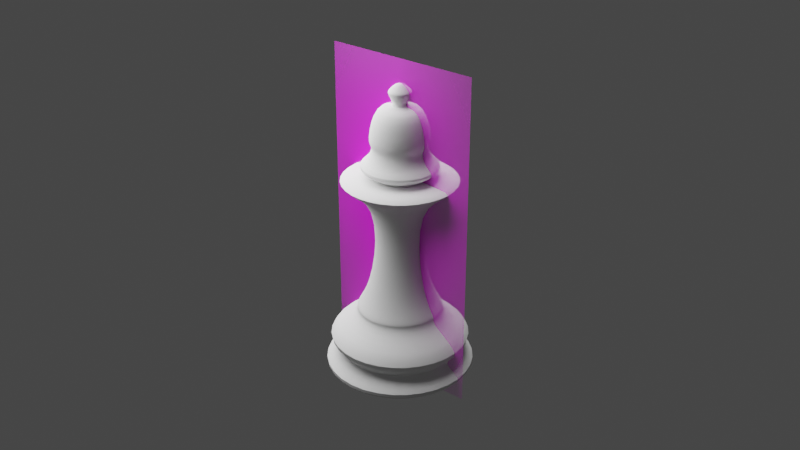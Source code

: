 # Source: ChessPieceKing002.blend  (saved by Blender 2.91.10; exported with 4.5.12 LTS)
import bpy
from mathutils import Matrix  # noqa: F401  (used for matrix-valued properties, if any)

bpy.ops.wm.read_factory_settings(use_empty=True)
scene = bpy.context.scene
scene.name = 'Scene'

# ---- collections
col_light = bpy.data.collections.new('Light'); scene.collection.children.link(col_light)

# ---- images (referenced by path relative to the original .blend; pixels are not part of the script)
import os
ASSET_DIR = os.environ.get("B2B_ASSET_DIR", "")  # directory of the original .blend (textures are referenced by path, not embedded)
HERE = os.path.dirname(os.path.abspath(__file__))  # packed textures are extracted next to this script under _unpacked/

def load_image(name, relpath, width, height, colorspace="sRGB"):
    """Load a texture the original file referenced (path relative to the .blend, or extracted next to this script)."""
    p = next((c for c in (os.path.join(HERE, relpath), os.path.join(ASSET_DIR, relpath)) if relpath and os.path.exists(c)), "")
    if p:
        img = bpy.data.images.load(p, check_existing=True)
        img.name = name
    else:  # same state as the original file: an image datablock whose file is absent (Cycles renders it pink)
        img = bpy.data.images.new(name, width, height)
        img.source = "FILE"
        img.filepath = "//" + (relpath or name)
    img.colorspace_settings.name = colorspace
    return img
img_staunton_king_png = load_image('Staunton King.png', 'Staunton King.png', 1024, 1024, 'sRGB')

# ---- materials (node trees are filled in below, after node groups)
mat_staunton_bishop = bpy.data.materials.new('Staunton Bishop')
mat_staunton_bishop.surface_render_method = 'BLENDED'
mat_staunton_bishop.blend_method = 'BLEND'

# ---- node groups
ng_auto_smooth = bpy.data.node_groups.new('Auto Smooth', 'GeometryNodeTree')
_s = ng_auto_smooth.interface.new_socket(name='Geometry', in_out='OUTPUT', socket_type='NodeSocketGeometry')
_s = ng_auto_smooth.interface.new_socket(name='Geometry', in_out='INPUT', socket_type='NodeSocketGeometry')
_s = ng_auto_smooth.interface.new_socket(name='Angle', in_out='INPUT', socket_type='NodeSocketFloat')
_s.subtype = 'ANGLE'
_s.min_value = 0.0
_s.max_value = 3.142
ng_auto_smooth.is_modifier = True
_N = ng_auto_smooth.nodes; _L = ng_auto_smooth.links
n0 = _N.new('NodeGroupOutput'); n0.name = 'Group Output'; n0.location = (480, -100)
n1 = _N.new('NodeGroupInput'); n1.name = 'Group Input'; n1.location = (-420, -300)
n2 = _N.new('NodeGroupInput'); n2.name = 'Group Input.001'; n2.location = (-60, -100)
n3 = _N.new('GeometryNodeSetShadeSmooth'); n3.name = 'Set Shade Smooth'; n3.location = (120, -100)
n3.domain = 'EDGE'
n4 = _N.new('GeometryNodeSetShadeSmooth'); n4.name = 'Set Shade Smooth.001'; n4.location = (300, -100)
n5 = _N.new('GeometryNodeInputMeshEdgeAngle'); n5.name = 'Edge Angle'; n5.location = (-420, -220)
n6 = _N.new('GeometryNodeInputEdgeSmooth'); n6.name = 'Is Edge Smooth'; n6.location = (-60, -160)
n7 = _N.new('GeometryNodeInputShadeSmooth'); n7.name = 'Is Face Smooth'; n7.location = (-240, -340)
n8 = _N.new('FunctionNodeBooleanMath'); n8.name = 'Boolean Math'; n8.location = (-60, -220)
n9 = _N.new('FunctionNodeCompare'); n9.name = 'Compare'; n9.location = (-240, -180)
n9.operation = 'LESS_EQUAL'
_L.new(n5.outputs[0], n9.inputs[0])
_L.new(n4.outputs[0], n0.inputs[0])
_L.new(n1.outputs[1], n9.inputs[1])
_L.new(n9.outputs[0], n8.inputs[0])
_L.new(n7.outputs[0], n8.inputs[1])
_L.new(n2.outputs[0], n3.inputs[0])
_L.new(n6.outputs[0], n3.inputs[1])
_L.new(n3.outputs[0], n4.inputs[0])
_L.new(n8.outputs[0], n3.inputs[2])
n0.is_active_output = True

# ---- material node trees
mat_staunton_bishop.use_nodes = True; mat_staunton_bishop.node_tree.nodes.clear()
_N = mat_staunton_bishop.node_tree.nodes; _L = mat_staunton_bishop.node_tree.links
n0 = _N.new('ShaderNodeOutputMaterial'); n0.name = 'Material Output'; n0.location = (300, 300)
n1 = _N.new('ShaderNodeTexImage'); n1.name = 'Image Texture'; n1.location = (-200, 300)
n1.image = img_staunton_king_png
n1.extension = 'CLIP'
n2 = _N.new('ShaderNodeBsdfPrincipled'); n2.name = 'Principled BSDF'; n2.location = (0, 300)
n2.distribution = 'GGX'
n2.subsurface_method = 'BURLEY'
n2.inputs[3].default_value = 1.45
n2.inputs[27].default_value = (0.0, 0.0, 0.0, 1.0)
n2.inputs[28].default_value = 1.0
_L.new(n1.outputs[1], n2.inputs[4])
_L.new(n2.outputs[0], n0.inputs[0])
_L.new(n1.outputs[0], n2.inputs[0])
n0.is_active_output = True

# ---- world
world_world = bpy.data.worlds.new('World'); scene.world = world_world
world_world.use_nodes = True; world_world.node_tree.nodes.clear()
_N = world_world.node_tree.nodes; _L = world_world.node_tree.links
n0 = _N.new('ShaderNodeOutputWorld'); n0.name = 'World Output'; n0.location = (300, 300)
n1 = _N.new('ShaderNodeBackground'); n1.name = 'Background'; n1.location = (10, 300)
n1.inputs[0].default_value = (0.05088, 0.05088, 0.05088, 1.0)
_L.new(n1.outputs[0], n0.inputs[0])
n0.is_active_output = True
world_world.color = (0.05088, 0.05088, 0.05088)
world_world.use_sun_shadow = False
world_world.sun_shadow_jitter_overblur = 0.0

# ---- lights
light_point = bpy.data.lights.new('Point', 'POINT')
light_point.transmission_factor = 0.0
light_point.energy = 2.0
light_point.shadow_soft_size = 0.1
light_point.shadow_maximum_resolution = 0.006
light_point.use_absolute_resolution = True

# ---- meshes
me_kingmesh = bpy.data.meshes.new('KingMesh')
me_kingmesh.from_pydata([(-1.581e-09, 0.01224, 0.01877), (0.008652, 0.008652, 0.01877), (0.01224, -3.373e-09, 0.01877), (0.008652, -0.008652, 0.01877), (-5.568e-09, -0.01224, 0.01877), (-0.008652, -0.008652, 0.01877), (-0.01224, 7.518e-09, 0.01877), (-0.008652, 0.008652, 0.01877), (-3.744e-09, 0.01721, 0.0001372), (0.01217, 0.01217, 0.0001372), (0.01721, 6.358e-11, 0.0001372), (0.01217, -0.01217, 0.0001372), (-7.222e-09, -0.01721, 0.0001372), (-0.01217, -0.01217, 0.0001372), (-0.01721, 1.425e-08, 0.0001372), (-0.01217, 0.01217, 0.0001372), (-1.91e-09, 0.02324, 0.0104), (0.01643, 0.01643, 0.0104), (0.02324, -5.674e-09, 0.0104), (0.01643, -0.01643, 0.0104), (-9.698e-09, -0.02324, 0.0104), (-0.01643, -0.01643, 0.0104), (-0.02324, 1.499e-08, 0.0104), (-0.01643, 0.01643, 0.0104), (0.01701, 0.01701, 0.003724), (0.02405, -4.652e-09, 0.003724), (0.01701, -0.01701, 0.003724), (-9.756e-09, -0.02405, 0.003724), (-0.01701, -0.01701, 0.003724), (-0.02405, 1.67e-08, 0.003724), (-0.01701, 0.01701, 0.003724), (-2.009e-09, 0.02405, 0.003724), (-2.072e-09, 0.01421, 0.007003), (0.01005, 0.01005, 0.007003), (0.01421, -4.03e-09, 0.007003), (0.01005, -0.01005, 0.007003), (-6.616e-09, -0.01421, 0.007003), (-0.01005, -0.01005, 0.007003), (-0.01421, 8.874e-09, 0.007003), (-0.01005, 0.01005, 0.007003), (-1.774e-09, 0.01191, 0.0167), (0.008423, 0.008423, 0.0167), (0.01191, -3.225e-09, 0.0167), (0.008423, -0.008423, 0.0167), (-5.545e-09, -0.01191, 0.0167), (-0.008423, -0.008423, 0.0167), (-0.01191, 7.501e-09, 0.0167), (-0.008423, 0.008423, 0.0167), (-1.67e-09, 0.01221, 0.01859), (0.008637, 0.008637, 0.01859), (0.01221, -3.321e-09, 0.01859), (0.008637, -0.008637, 0.01859), (-5.586e-09, -0.01221, 0.01859), (-0.008637, -0.008637, 0.01859), (-0.01221, 7.621e-09, 0.01859), (-0.008637, 0.008637, 0.01859), (0.004022, 0.004022, 0.04848), (-9.154e-10, 0.005688, 0.04848), (0.005688, -1.78e-09, 0.04848), (0.004022, -0.004022, 0.04848), (-2.769e-09, -0.005688, 0.04848), (-0.004022, -0.004022, 0.04848), (-0.005688, 3.284e-09, 0.04848), (-0.004022, 0.004022, 0.04848), (-1.162e-09, 0.007336, 0.02652), (0.005188, 0.005188, 0.02652), (-0.005188, 0.005188, 0.02652), (-0.005188, -0.005188, 0.02652), (-0.007336, 4.329e-09, 0.02652), (0.005188, -0.005188, 0.02652), (-3.552e-09, -0.007336, 0.02652), (0.007336, -2.201e-09, 0.02652), (0.005278, 0.005278, 0.05538), (-2.311e-10, 0.007464, 0.05538), (0.007464, -2.276e-09, 0.05538), (0.005278, -0.005278, 0.05538), (-2.663e-09, -0.007464, 0.05538), (-0.005278, -0.005278, 0.05538), (-0.007464, 4.367e-09, 0.05538), (-0.005278, 0.005278, 0.05538), (-0.01854, 1.201e-08, 0.05463), (-0.01311, 0.01311, 0.05463), (-7.099e-09, -0.01854, 0.05463), (-0.01311, -0.01311, 0.05463), (0.01854, -4.492e-09, 0.05463), (0.01311, -0.01311, 0.05463), (-1.057e-09, 0.01854, 0.05463), (0.01311, 0.01311, 0.05463), (2.406e-11, 0.001404, 0.07303), (6.911e-11, 0.006581, 0.07358), (-5.816e-11, 0.007178, 0.0632), (0.0009927, 0.0009927, 0.07303), (0.004654, 0.004654, 0.07358), (0.005076, 0.005076, 0.0632), (0.001404, 1.468e-10, 0.07303), (0.006581, 1.19e-10, 0.07358), (0.007178, 3.719e-11, 0.0632), (0.0009927, -0.0009927, 0.07303), (0.004654, -0.004654, 0.07358), (0.005076, -0.005076, 0.0632), (1.128e-10, -0.001404, 0.07303), (1.589e-10, -0.006581, 0.07358), (3.981e-11, -0.007178, 0.0632), (-0.0009927, -0.0009927, 0.07303), (-0.004654, -0.004654, 0.07358), (-0.005076, -0.005076, 0.0632), (-0.001404, -1.333e-11, 0.07303), (-0.006581, 3.899e-10, 0.07358), (-0.007178, 3.326e-10, 0.0632), (-0.0009927, 0.0009927, 0.07303), (-0.004654, 0.004654, 0.07358), (-0.005076, 0.005076, 0.0632), (0.006064, 0.006064, 0.05945), (-1.965e-10, 0.008576, 0.05945), (0.008576, -2.508e-09, 0.05945), (0.006064, -0.006064, 0.05945), (-2.991e-09, -0.008576, 0.05945), (-0.006064, -0.006064, 0.05945), (-0.008576, 5.125e-09, 0.05945), (-0.006064, 0.006064, 0.05945), (1.144e-10, 0.00332, 0.07687), (0.001201, 0.001201, 0.07834), (0.002348, 0.002348, 0.07687), (0.002235, 0.002235, 0.0764), (0.001698, -1.087e-09, 0.07834), (0.00332, -8.512e-10, 0.07687), (0.003161, -7.359e-10, 0.0764), (0.001201, -0.001201, 0.07834), (0.002348, -0.002348, 0.07687), (0.002235, -0.002235, 0.0764), (1.047e-10, -0.001698, 0.07834), (1.264e-10, -0.00332, 0.07687), (1.288e-10, -0.003161, 0.0764), (-2.445e-11, -1.217e-09, 0.07923), (-0.001201, -0.001201, 0.07834), (-0.002348, -0.002348, 0.07687), (-0.002235, -0.002235, 0.0764), (-0.001698, -1.087e-09, 0.07834), (-0.00332, -8.8e-10, 0.07687), (-0.003161, -7.801e-10, 0.0764), (-0.001201, 0.001201, 0.07834), (-0.002348, 0.002348, 0.07687), (-0.002235, 0.002235, 0.0764), (1.047e-10, 0.001698, 0.07834), (1.043e-10, 0.003161, 0.0764), (-0.01223, 7.534e-09, 0.05781), (-0.008645, 0.008645, 0.05781), (-4.205e-09, -0.01223, 0.05781), (-0.008645, -0.008645, 0.05781), (0.01223, -3.348e-09, 0.05781), (0.008645, -0.008645, 0.05781), (-2.212e-10, 0.01223, 0.05781), (0.008645, 0.008645, 0.05781), (-0.005278, 0.005278, 0.05538), (-0.005278, -0.005278, 0.05538), (0.005278, -0.005278, 0.05538), (0.005278, 0.005278, 0.05538), (-0.007464, 4.367e-09, 0.05538), (-2.663e-09, -0.007464, 0.05538), (0.007464, -2.276e-09, 0.05538), (-2.311e-10, 0.007464, 0.05538), (0.006355, 0.006355, 0.06398), (0.008987, 1.493e-10, 0.06398), (0.006355, -0.006355, 0.06398), (1.565e-10, -0.008987, 0.06398), (-0.006355, -0.006355, 0.06398), (-0.008987, 2.725e-10, 0.06398), (-0.006355, 0.006355, 0.06398), (7.225e-11, 0.008987, 0.06398)], [], [(17, 33, 32, 16), (18, 34, 33, 17), (19, 35, 34, 18), (20, 36, 35, 19), (21, 37, 36, 20), (22, 38, 37, 21), (23, 39, 38, 22), (16, 32, 39, 23), (65, 64, 57, 56), (31, 24, 9, 8), (24, 25, 10, 9), (25, 26, 11, 10), (26, 27, 12, 11), (27, 28, 13, 12), (28, 29, 14, 13), (29, 30, 15, 14), (30, 31, 8, 15), (32, 33, 24, 31), (16, 40, 41, 17), (33, 34, 25, 24), (42, 18, 17, 41), (34, 35, 26, 25), (43, 19, 18, 42), (35, 36, 27, 26), (44, 20, 19, 43), (36, 37, 28, 27), (45, 21, 20, 44), (37, 38, 29, 28), (46, 22, 21, 45), (38, 39, 30, 29), (47, 23, 22, 46), (39, 32, 31, 30), (55, 7, 0, 48), (54, 6, 7, 55), (53, 5, 6, 54), (52, 4, 5, 53), (51, 3, 4, 52), (50, 2, 3, 51), (49, 1, 2, 50), (48, 0, 1, 49), (40, 16, 23, 47), (40, 48, 49, 41), (41, 49, 50, 42), (42, 50, 51, 43), (43, 51, 52, 44), (44, 52, 53, 45), (45, 53, 54, 46), (46, 54, 55, 47), (47, 55, 48, 40), (81, 80, 78, 79), (64, 66, 63, 57), (68, 67, 61, 62), (70, 69, 59, 60), (71, 65, 56, 58), (66, 68, 62, 63), (67, 70, 60, 61), (69, 71, 58, 59), (3, 2, 71, 69), (5, 4, 70, 67), (7, 6, 68, 66), (2, 1, 65, 71), (4, 3, 69, 70), (6, 5, 67, 68), (0, 7, 66, 64), (1, 0, 64, 65), (83, 82, 76, 77), (85, 84, 74, 75), (87, 86, 73, 72), (86, 81, 79, 73), (80, 83, 77, 78), (82, 85, 75, 76), (84, 87, 72, 74), (58, 56, 87, 84), (60, 59, 85, 82), (62, 61, 83, 80), (57, 63, 81, 86), (56, 57, 86, 87), (59, 58, 84, 85), (61, 60, 82, 83), (63, 62, 80, 81), (161, 92, 95, 162), (89, 88, 91, 92), (92, 91, 94, 95), (162, 95, 98, 163), (95, 94, 97, 98), (98, 97, 100, 101), (165, 104, 107, 166), (101, 100, 103, 104), (166, 107, 110, 167), (104, 103, 106, 107), (107, 106, 109, 110), (110, 109, 88, 89), (146, 145, 118, 119), (148, 147, 116, 117), (150, 149, 114, 115), (152, 151, 113, 112), (151, 146, 119, 113), (145, 148, 117, 118), (147, 150, 115, 116), (149, 152, 112, 114), (113, 119, 111, 90), (119, 118, 108, 111), (118, 117, 105, 108), (117, 116, 102, 105), (116, 115, 99, 102), (115, 114, 96, 99), (114, 112, 93, 96), (112, 113, 90, 93), (144, 120, 122, 123), (143, 133, 121), (120, 143, 121, 122), (122, 121, 124, 125), (123, 122, 125, 126), (121, 133, 124), (124, 133, 127), (125, 124, 127, 128), (126, 125, 128, 129), (129, 128, 131, 132), (127, 133, 130), (128, 127, 130, 131), (132, 131, 135, 136), (130, 133, 134), (131, 130, 134, 135), (136, 135, 138, 139), (134, 133, 137), (135, 134, 137, 138), (139, 138, 141, 142), (137, 133, 140), (138, 137, 140, 141), (142, 141, 120, 144), (140, 133, 143), (141, 140, 143, 120), (123, 126, 94, 91), (126, 129, 97, 94), (129, 132, 100, 97), (132, 136, 103, 100), (136, 139, 106, 103), (139, 142, 109, 106), (142, 144, 88, 109), (144, 123, 91, 88), (159, 156, 152, 149), (158, 155, 150, 147), (157, 154, 148, 145), (160, 153, 146, 151), (156, 160, 151, 152), (155, 159, 149, 150), (154, 158, 147, 148), (153, 157, 145, 146), (79, 78, 157, 153), (77, 76, 158, 154), (75, 74, 159, 155), (72, 73, 160, 156), (73, 79, 153, 160), (78, 77, 154, 157), (76, 75, 155, 158), (74, 72, 156, 159), (89, 92, 161, 168), (110, 89, 168, 167), (101, 104, 165, 164), (98, 101, 164, 163), (161, 162, 96, 93), (162, 163, 99, 96), (163, 164, 102, 99), (164, 165, 105, 102), (165, 166, 108, 105), (166, 167, 111, 108), (167, 168, 90, 111), (168, 161, 93, 90)])
me_kingmesh.polygons.foreach_set('use_smooth', [True] * 168)
_k = {(72, 73): 0.15686, (72, 74): 0.15686, (74, 75): 0.15686, (75, 76): 0.15686, (76, 77): 0.15686, (77, 78): 0.15686, (78, 79): 0.15686, (73, 79): 0.15686, (84, 87): 0.29804, (82, 85): 0.29804, (80, 83): 0.29804, (81, 86): 0.29804, (86, 87): 0.29804, (84, 85): 0.29804, (82, 83): 0.29804, (80, 81): 0.29804, (88, 91): 0.2549, (91, 94): 0.2549, (94, 97): 0.2549, (97, 100): 0.2549, (100, 103): 0.2549, (103, 106): 0.2549, (106, 109): 0.2549, (88, 109): 0.2549}
me_kingmesh.attributes.new('crease_edge', 'FLOAT', 'EDGE').data.foreach_set('value', [_k.get((min(e.vertices), max(e.vertices)), 0.0) for e in me_kingmesh.edges])
_uv = me_kingmesh.uv_layers.new(name='UVMap')
_uv.uv.foreach_set('vector', [0.875, 0.8033, 0.875, 0.7024, 1.0, 0.7024, 0.9921, 0.8033, 0.75, 0.8033, 0.75, 0.7024, 0.875, 0.7024, 0.875, 0.8033, 0.625, 0.8033, 0.625, 0.7024, 0.75, 0.7024, 0.75, 0.8033, 0.5, 0.8033, 0.5, 0.7024, 0.625, 0.7024, 0.625, 0.8033, 0.375, 0.8033, 0.375, 0.7024, 0.5, 0.7024, 0.5, 0.8033, 0.25, 0.8033, 0.25, 0.7024, 0.375, 0.7024, 0.375, 0.8033, 0.125, 0.8033, 0.125, 0.7024, 0.25, 0.7024, 0.25, 0.8033, 0.007864, 0.8033, 4.532e-05, 0.7024, 0.125, 0.7024, 0.125, 0.8033, 0.875, 1.0, 1.0, 1.0, 1.0, 1.0, 0.875, 1.0, 0.9733, 0.6085, 0.8786, 0.6015, 0.9046, 0.4046, 0.75, 0.4686, 0.8786, 0.6015, 0.7739, 0.5846, 0.9686, 0.25, 0.9046, 0.4046, 0.7739, 0.5846, 0.6551, 0.5677, 0.9046, 0.0954, 0.9686, 0.25, 0.6551, 0.5677, 0.5265, 0.5607, 0.75, 0.03136, 0.9046, 0.0954, 0.5265, 0.5607, 0.3979, 0.5677, 0.5954, 0.0954, 0.75, 0.03136, 0.3979, 0.5677, 0.2791, 0.5846, 0.5314, 0.25, 0.5954, 0.0954, 0.2791, 0.5846, 0.1744, 0.6015, 0.5954, 0.4046, 0.5314, 0.25, 0.1744, 0.6015, 0.07969, 0.6085, 0.75, 0.4686, 0.5954, 0.4046, 1.0, 0.7024, 0.875, 0.7024, 0.8786, 0.6015, 0.9733, 0.6085, 0.9921, 0.8033, 1.0, 0.8997, 0.875, 0.8997, 0.875, 0.8033, 0.875, 0.7024, 0.75, 0.7024, 0.7739, 0.5846, 0.8786, 0.6015, 0.75, 0.8997, 0.75, 0.8033, 0.875, 0.8033, 0.875, 0.8997, 0.75, 0.7024, 0.625, 0.7024, 0.6551, 0.5677, 0.7739, 0.5846, 0.625, 0.8997, 0.625, 0.8033, 0.75, 0.8033, 0.75, 0.8997, 0.625, 0.7024, 0.5, 0.7024, 0.5265, 0.5607, 0.6551, 0.5677, 0.5, 0.8997, 0.5, 0.8033, 0.625, 0.8033, 0.625, 0.8997, 0.5, 0.7024, 0.375, 0.7024, 0.3979, 0.5677, 0.5265, 0.5607, 0.375, 0.8997, 0.375, 0.8033, 0.5, 0.8033, 0.5, 0.8997, 0.375, 0.7024, 0.25, 0.7024, 0.2791, 0.5846, 0.3979, 0.5677, 0.25, 0.8997, 0.25, 0.8033, 0.375, 0.8033, 0.375, 0.8997, 0.25, 0.7024, 0.125, 0.7024, 0.1744, 0.6015, 0.2791, 0.5846, 0.125, 0.8997, 0.125, 0.8033, 0.25, 0.8033, 0.25, 0.8997, 0.125, 0.7024, 4.532e-05, 0.7024, 0.07969, 0.6085, 0.1744, 0.6015, 0.125, 0.9499, 0.125, 1.0, 0.0, 1.0, 1.604e-05, 0.9499, 0.25, 0.9499, 0.25, 1.0, 0.125, 1.0, 0.125, 0.9499, 0.375, 0.9499, 0.375, 1.0, 0.25, 1.0, 0.25, 0.9499, 0.5, 0.9499, 0.5, 1.0, 0.375, 1.0, 0.375, 0.9499, 0.625, 0.9499, 0.625, 1.0, 0.5, 1.0, 0.5, 0.9499, 0.75, 0.9499, 0.75, 1.0, 0.625, 1.0, 0.625, 0.9499, 0.875, 0.9499, 0.875, 1.0, 0.75, 1.0, 0.75, 0.9499, 1.0, 0.9499, 1.0, 1.0, 0.875, 1.0, 0.875, 0.9499, 3.209e-05, 0.8997, 0.007864, 0.8033, 0.125, 0.8033, 0.125, 0.8997, 1.0, 0.8997, 1.0, 0.9499, 0.875, 0.9499, 0.875, 0.8997, 0.875, 0.8997, 0.875, 0.9499, 0.75, 0.9499, 0.75, 0.8997, 0.75, 0.8997, 0.75, 0.9499, 0.625, 0.9499, 0.625, 0.8997, 0.625, 0.8997, 0.625, 0.9499, 0.5, 0.9499, 0.5, 0.8997, 0.5, 0.8997, 0.5, 0.9499, 0.375, 0.9499, 0.375, 0.8997, 0.375, 0.8997, 0.375, 0.9499, 0.25, 0.9499, 0.25, 0.8997, 0.25, 0.8997, 0.25, 0.9499, 0.125, 0.9499, 0.125, 0.8997, 0.125, 0.8997, 0.125, 0.9499, 1.604e-05, 0.9499, 3.209e-05, 0.8997, 0.125, 1.0, 0.25, 1.0, 0.25, 1.0, 0.1249, 1.0, 2.91e-11, 1.0, 0.125, 1.0, 0.125, 1.0, 0.0, 1.0, 0.25, 1.0, 0.375, 1.0, 0.375, 1.0, 0.25, 1.0, 0.5, 1.0, 0.625, 1.0, 0.625, 1.0, 0.5, 1.0, 0.75, 1.0, 0.875, 1.0, 0.875, 1.0, 0.75, 1.0, 0.125, 1.0, 0.25, 1.0, 0.25, 1.0, 0.125, 1.0, 0.375, 1.0, 0.5, 1.0, 0.5, 1.0, 0.375, 1.0, 0.625, 1.0, 0.75, 1.0, 0.75, 1.0, 0.625, 1.0, 0.625, 1.0, 0.75, 1.0, 0.75, 1.0, 0.625, 1.0, 0.375, 1.0, 0.5, 1.0, 0.5, 1.0, 0.375, 1.0, 0.125, 1.0, 0.25, 1.0, 0.25, 1.0, 0.125, 1.0, 0.75, 1.0, 0.875, 1.0, 0.875, 1.0, 0.75, 1.0, 0.5, 1.0, 0.625, 1.0, 0.625, 1.0, 0.5, 1.0, 0.25, 1.0, 0.375, 1.0, 0.375, 1.0, 0.25, 1.0, 0.0, 1.0, 0.125, 1.0, 0.125, 1.0, 2.91e-11, 1.0, 0.875, 1.0, 1.0, 1.0, 1.0, 1.0, 0.875, 1.0, 0.375, 1.0, 0.5, 1.0, 0.5, 1.0, 0.3751, 1.0, 0.625, 1.0, 0.75, 1.0, 0.75, 1.0, 0.625, 1.0, 0.875, 1.0, 1.0, 1.0, 1.007, 1.0, 0.8749, 1.0, 1.164e-10, 1.0, 0.125, 1.0, 0.1249, 1.0, -0.007285, 1.0, 0.25, 1.0, 0.375, 1.0, 0.3751, 1.0, 0.25, 1.0, 0.5, 1.0, 0.625, 1.0, 0.625, 1.0, 0.5, 1.0, 0.75, 1.0, 0.875, 1.0, 0.8749, 1.0, 0.75, 1.0, 0.75, 1.0, 0.875, 1.0, 0.875, 1.0, 0.75, 1.0, 0.5, 1.0, 0.625, 1.0, 0.625, 1.0, 0.5, 1.0, 0.25, 1.0, 0.375, 1.0, 0.375, 1.0, 0.25, 1.0, 0.0, 1.0, 0.125, 1.0, 0.125, 1.0, 1.164e-10, 1.0, 0.875, 1.0, 1.0, 1.0, 1.0, 1.0, 0.875, 1.0, 0.625, 1.0, 0.75, 1.0, 0.75, 1.0, 0.625, 1.0, 0.375, 1.0, 0.5, 1.0, 0.5, 1.0, 0.375, 1.0, 0.125, 1.0, 0.25, 1.0, 0.25, 1.0, 0.125, 1.0, 0.625, 0.6663, 0.625, 0.75, 0.5, 0.75, 0.5, 0.6663, 0.75, 0.75, 0.75, 0.875, 0.625, 0.875, 0.625, 0.75, 0.625, 0.75, 0.625, 0.875, 0.5, 0.875, 0.5, 0.75, 0.5, 0.6663, 0.5, 0.75, 0.375, 0.75, 0.375, 0.6663, 0.5, 0.75, 0.5, 0.875, 0.375, 0.875, 0.375, 0.75, 0.375, 0.75, 0.375, 0.875, 0.25, 0.875, 0.25, 0.75, 0.1251, 0.6663, 0.125, 0.75, 0.0, 0.75, -0.009106, 0.6663, 0.25, 0.75, 0.25, 0.875, 0.125, 0.875, 0.125, 0.75, 1.009, 0.6663, 1.0, 0.75, 0.875, 0.75, 0.8749, 0.6663, 0.125, 0.75, 0.125, 0.875, 0.0, 0.875, 0.0, 0.75, 1.0, 0.75, 1.0, 0.875, 0.875, 0.875, 0.875, 0.75, 0.875, 0.75, 0.875, 0.875, 0.75, 0.875, 0.75, 0.75, 0.1249, 1.0, 0.25, 1.0, 0.25, 1.0, 0.1249, 1.0, 0.3751, 1.0, 0.5, 1.0, 0.5, 1.0, 0.3751, 1.0, 0.625, 1.0, 0.75, 1.0, 0.75, 1.0, 0.625, 1.0, 0.8749, 1.0, 1.007, 1.0, 1.007, 1.0, 0.8749, 1.0, -0.007285, 1.0, 0.1249, 1.0, 0.1249, 1.0, -0.007285, 1.0, 0.25, 1.0, 0.3751, 1.0, 0.3751, 1.0, 0.25, 1.0, 0.5, 1.0, 0.625, 1.0, 0.625, 1.0, 0.5, 1.0, 0.75, 1.0, 0.8749, 1.0, 0.8749, 1.0, 0.75, 1.0, -0.007285, 1.0, 0.1249, 1.0, 0.875, 0.25, 0.75, 0.25, 0.1249, 1.0, 0.25, 1.0, 1.0, 0.25, 0.875, 0.25, 0.25, 1.0, 0.3751, 1.0, 0.125, 0.25, 0.0, 0.25, 0.3751, 1.0, 0.5, 1.0, 0.25, 0.25, 0.125, 0.25, 0.5, 1.0, 0.625, 1.0, 0.375, 0.25, 0.25, 0.25, 0.625, 1.0, 0.75, 1.0, 0.5, 0.25, 0.375, 0.25, 0.75, 1.0, 0.8749, 1.0, 0.625, 0.25, 0.5, 0.25, 0.8749, 1.0, 1.007, 1.0, 0.75, 0.25, 0.625, 0.25, 0.75, 0.412, 0.75, 0.2753, 0.625, 0.2753, 0.625, 0.412, 0.75, 0.75, 0.6875, 1.0, 0.625, 0.75, 0.75, 0.2753, 0.75, 0.75, 0.625, 0.75, 0.625, 0.2753, 0.625, 0.2753, 0.625, 0.75, 0.5, 0.75, 0.5, 0.2753, 0.625, 0.412, 0.625, 0.2753, 0.5, 0.2753, 0.5, 0.412, 0.625, 0.75, 0.5625, 1.0, 0.5, 0.75, 0.5, 0.75, 0.4375, 1.0, 0.375, 0.75, 0.5, 0.2753, 0.5, 0.75, 0.375, 0.75, 0.375, 0.2753, 0.5, 0.412, 0.5, 0.2753, 0.375, 0.2753, 0.375, 0.412, 0.375, 0.412, 0.375, 0.2753, 0.25, 0.2753, 0.25, 0.412, 0.375, 0.75, 0.3125, 1.0, 0.25, 0.75, 0.375, 0.2753, 0.375, 0.75, 0.25, 0.75, 0.25, 0.2753, 0.25, 0.412, 0.25, 0.2753, 0.1249, 0.2753, 0.125, 0.412, 0.25, 0.75, 0.1875, 1.0, 0.125, 0.75, 0.25, 0.2753, 0.25, 0.75, 0.125, 0.75, 0.1249, 0.2753, 0.125, 0.412, 0.1249, 0.2753, -0.005727, 0.2753, -8.452e-05, 0.412, 0.125, 0.75, 0.0625, 1.0, 0.0, 0.75, 0.1249, 0.2753, 0.125, 0.75, 0.0, 0.75, -0.005727, 0.2753, 1.0, 0.412, 1.006, 0.2753, 0.8751, 0.2753, 0.875, 0.412, 1.0, 0.75, 0.9375, 1.0, 0.875, 0.75, 1.006, 0.2753, 1.0, 0.75, 0.875, 0.75, 0.8751, 0.2753, 0.875, 0.412, 0.8751, 0.2753, 0.75, 0.2753, 0.75, 0.412, 0.875, 0.75, 0.8125, 1.0, 0.75, 0.75, 0.8751, 0.2753, 0.875, 0.75, 0.75, 0.75, 0.75, 0.2753, 0.625, 0.412, 0.5, 0.412, 0.5, 0.875, 0.625, 0.875, 0.5, 0.412, 0.375, 0.412, 0.375, 0.875, 0.5, 0.875, 0.375, 0.412, 0.25, 0.412, 0.25, 0.875, 0.375, 0.875, 0.25, 0.412, 0.125, 0.412, 0.125, 0.875, 0.25, 0.875, 0.125, 0.412, -8.452e-05, 0.412, 0.0, 0.875, 0.125, 0.875, 1.0, 0.412, 0.875, 0.412, 0.875, 0.875, 1.0, 0.875, 0.875, 0.412, 0.75, 0.412, 0.75, 0.875, 0.875, 0.875, 0.75, 0.412, 0.625, 0.412, 0.625, 0.875, 0.75, 0.875, 0.75, 1.0, 0.8752, 1.0, 0.8749, 1.0, 0.75, 1.0, 0.5, 1.0, 0.625, 1.0, 0.625, 1.0, 0.5, 1.0, 0.25, 1.0, 0.3751, 1.0, 0.3751, 1.0, 0.25, 1.0, 0.0005906, 1.0, 0.1247, 1.0, 0.1249, 1.0, -0.007285, 1.0, 0.8752, 1.0, 0.9994, 1.0, 1.007, 1.0, 0.8749, 1.0, 0.625, 1.0, 0.75, 1.0, 0.75, 1.0, 0.625, 1.0, 0.3751, 1.0, 0.5, 1.0, 0.5, 1.0, 0.3751, 1.0, 0.1247, 1.0, 0.25, 1.0, 0.25, 1.0, 0.1249, 1.0, 0.1249, 1.0, 0.25, 1.0, 0.25, 1.0, 0.1247, 1.0, 0.3751, 1.0, 0.5, 1.0, 0.5, 1.0, 0.3751, 1.0, 0.625, 1.0, 0.75, 1.0, 0.75, 1.0, 0.625, 1.0, 0.8749, 1.0, 1.007, 1.0, 0.9994, 1.0, 0.8752, 1.0, -0.007285, 1.0, 0.1249, 1.0, 0.1247, 1.0, 0.0005906, 1.0, 0.25, 1.0, 0.3751, 1.0, 0.3751, 1.0, 0.25, 1.0, 0.5, 1.0, 0.625, 1.0, 0.625, 1.0, 0.5, 1.0, 0.75, 1.0, 0.8749, 1.0, 0.8752, 1.0, 0.75, 1.0, 0.75, 0.75, 0.625, 0.75, 0.625, 0.6663, 0.75, 0.6663, 0.875, 0.75, 0.75, 0.75, 0.75, 0.6663, 0.8749, 0.6663, 0.25, 0.75, 0.125, 0.75, 0.1251, 0.6663, 0.25, 0.6663, 0.375, 0.75, 0.25, 0.75, 0.25, 0.6663, 0.375, 0.6663, 0.625, 0.6663, 0.5, 0.6663, 0.5, 0.25, 0.625, 0.25, 0.5, 0.6663, 0.375, 0.6663, 0.375, 0.25, 0.5, 0.25, 0.375, 0.6663, 0.25, 0.6663, 0.25, 0.25, 0.375, 0.25, 0.25, 0.6663, 0.1251, 0.6663, 0.125, 0.25, 0.25, 0.25, 0.1251, 0.6663, -0.009106, 0.6663, 0.0, 0.25, 0.125, 0.25, 1.009, 0.6663, 0.8749, 0.6663, 0.875, 0.25, 1.0, 0.25, 0.8749, 0.6663, 0.75, 0.6663, 0.75, 0.25, 0.875, 0.25, 0.75, 0.6663, 0.625, 0.6663, 0.625, 0.25, 0.75, 0.25])
me_kingmesh.use_remesh_fix_poles = True
me_kingmesh.use_remesh_preserve_attributes = False
me_kingmesh.use_mirror_vertex_groups = False
me_kingmesh.update()
me_staunton_bishop = bpy.data.meshes.new('Staunton Bishop')
me_staunton_bishop.from_pydata([(-0.02001, 0.0, -1.494e-16), (0.02001, 0.0, -1.494e-16), (-0.02001, 0.0841, -1.494e-16), (0.02001, 0.0841, -1.494e-16)], [], [(0, 1, 3, 2)])
_uv = me_staunton_bishop.uv_layers.new(name='UVMap')
_uv.uv.foreach_set('vector', [0.0, 0.0, 1.0, 0.0, 1.0, 1.0, 0.0, 1.0])
me_staunton_bishop.materials.append(mat_staunton_bishop)
me_staunton_bishop.use_remesh_fix_poles = True
me_staunton_bishop.use_remesh_preserve_attributes = False
me_staunton_bishop.use_mirror_vertex_groups = False
me_staunton_bishop.update()

# ---- objects
ob_king = bpy.data.objects.new('King', me_kingmesh)
ob_kingimage = bpy.data.objects.new('KingImage', me_staunton_bishop)
ob_point = bpy.data.objects.new('Point', light_point)

# ---- transforms, parenting, visibility, modifiers, constraints
ob_king.location = (0.0, 0.0, 0.0)
ob_king.scale = (1.172, 1.172, 1.172)
ob_king.lineart.crease_threshold = 0.0
_m = ob_king.modifiers.new('Subdivision', 'SUBSURF')
_m.uv_smooth = 'PRESERVE_CORNERS'
_m.quality = 2
_m.levels = 2
_m.show_only_control_edges = False
_m = ob_king.modifiers.new('Auto Smooth', 'NODES')
_m.node_group = ng_auto_smooth
_gi = [s.identifier for s in ng_auto_smooth.interface.items_tree if s.item_type == 'SOCKET' and s.in_out == 'INPUT']
_m[_gi[1]] = 0.5236  # Angle
ob_kingimage.location = (0.0, 1.838e-09, -0.002177)
ob_kingimage.rotation_euler = (1.571, 0.0, 0.0)
ob_kingimage.scale = (1.21, 1.21, 1.21)
ob_kingimage.hide_select = True
ob_kingimage.lineart.crease_threshold = 0.0
ob_point.location = (-0.04844, 0.0, 0.1195)
ob_point.lineart.crease_threshold = 0.0

# ---- collection membership
scene.collection.objects.link(ob_king)
scene.collection.objects.link(ob_kingimage)
col_light.objects.link(ob_point)

# ---- scene / render settings (as saved in the file)
scene.frame_start = 1; scene.frame_end = 250; scene.frame_set(0)
scene.render.engine = 'CYCLES'
scene.cycles.use_denoising = False
scene.cycles.samples = 128
scene.cycles.sampling_pattern = 'TABULATED_SOBOL'
scene.cycles.use_adaptive_sampling = False
scene.cycles.use_light_tree = False
scene.view_settings.view_transform = 'Filmic'
bpy.context.view_layer.update()

# ---- added for rendering (the .blend has no active camera): camera
cam_auto = bpy.data.cameras.new('AutoCamera')
cam_auto.lens = 50.0
cam_auto.sensor_width = 36.0
cam_auto.clip_end = 1000.0
ob_auto_camera = bpy.data.objects.new('AutoCamera', cam_auto)
scene.collection.objects.link(ob_auto_camera)
ob_auto_camera.location = (0.185045, -0.222054, 0.196755)
ob_auto_camera.rotation_euler = (1.09748, -7.21219e-08, 0.694738)
scene.camera = ob_auto_camera
bpy.context.view_layer.update()

